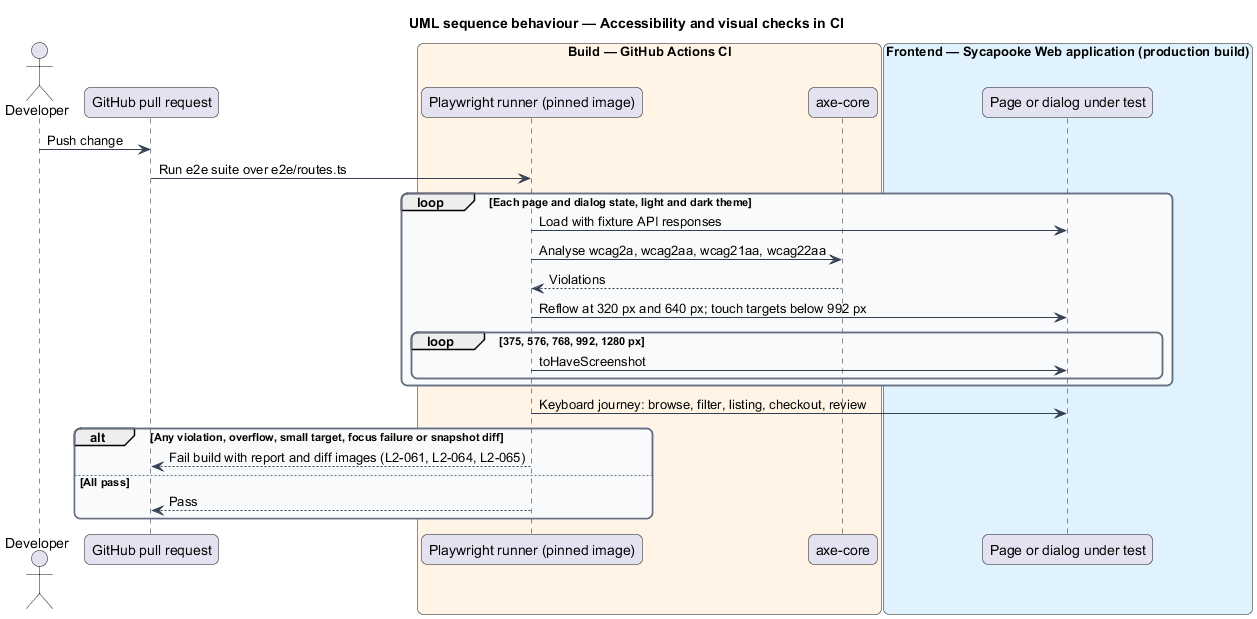

The diagram above was rendered by PlantUML. Its source (embedded in the PNG):
@startuml
title UML sequence behaviour — Accessibility and visual checks in CI
skinparam backgroundColor #FFFFFF
skinparam shadowing false
skinparam roundcorner 12
skinparam defaultFontName Arial
skinparam ArrowColor #344054
skinparam rectangle {
  BorderColor #344054
  FontColor #101828
}
skinparam package {
  BorderColor #667085
  FontColor #101828
  BackgroundColor #F9FAFB
}
actor "Developer" as dev
participant "GitHub pull request" as pr
box "Build — GitHub Actions CI" #FFF4E5
  participant "Playwright runner (pinned image)" as pw
  participant "axe-core" as axe
end box
box "Frontend — Sycapooke Web application (production build)" #E0F2FE
  participant "Page or dialog under test" as page
end box
dev -> pr : Push change
pr -> pw : Run e2e suite over e2e/routes.ts
loop Each page and dialog state, light and dark theme
  pw -> page : Load with fixture API responses
  pw -> axe : Analyse wcag2a, wcag2aa, wcag21aa, wcag22aa
  axe --> pw : Violations
  pw -> page : Reflow at 320 px and 640 px; touch targets below 992 px
  loop 375, 576, 768, 992, 1280 px
    pw -> page : toHaveScreenshot
  end
end
pw -> page : Keyboard journey: browse, filter, listing, checkout, review
alt Any violation, overflow, small target, focus failure or snapshot diff
  pw --> pr : Fail build with report and diff images (L2-061, L2-064, L2-065)
else All pass
  pw --> pr : Pass
end
@enduml